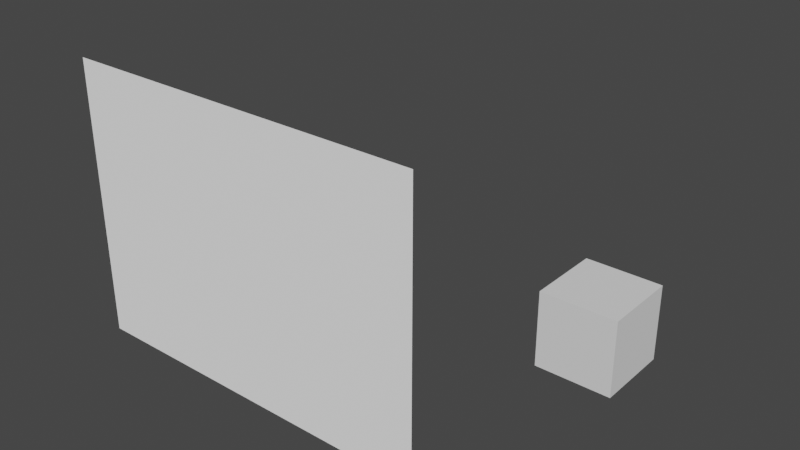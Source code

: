 # Source: 9June2234ini.blend  (saved by Blender 2.83.20; exported with 4.5.12 LTS)
import bpy
from mathutils import Matrix  # noqa: F401  (used for matrix-valued properties, if any)

bpy.ops.wm.read_factory_settings(use_empty=True)
scene = bpy.context.scene
scene.name = 'Scene'

# ---- collections
col_collection = bpy.data.collections.new('Collection'); scene.collection.children.link(col_collection)

# ---- materials (node trees are filled in below, after node groups)
mat_mat00 = bpy.data.materials.new('mat00')
mat_mat00.use_transparent_shadow = False
mat_mat00.diffuse_color = (1.0, 1.0, 1.0, 1.0)
mat_mat01 = bpy.data.materials.new('mat01')
mat_mat01.use_transparent_shadow = False
mat_mat01.diffuse_color = (1.0, 1.0, 1.0, 1.0)
mat_mat02 = bpy.data.materials.new('mat02')
mat_mat02.use_transparent_shadow = False
mat_mat02.diffuse_color = (1.0, 1.0, 1.0, 1.0)
mat_mat03 = bpy.data.materials.new('mat03')
mat_mat03.use_transparent_shadow = False
mat_mat03.diffuse_color = (1.0, 1.0, 1.0, 1.0)
mat_mat04 = bpy.data.materials.new('mat04')
mat_mat04.use_transparent_shadow = False
mat_mat04.diffuse_color = (1.0, 1.0, 1.0, 1.0)
mat_mat05 = bpy.data.materials.new('mat05')
mat_mat05.use_transparent_shadow = False
mat_mat05.diffuse_color = (1.0, 1.0, 1.0, 1.0)
mat_mat06 = bpy.data.materials.new('mat06')
mat_mat06.use_transparent_shadow = False
mat_mat06.diffuse_color = (1.0, 1.0, 1.0, 1.0)
mat_mat07 = bpy.data.materials.new('mat07')
mat_mat07.use_transparent_shadow = False
mat_mat07.diffuse_color = (1.0, 1.0, 1.0, 1.0)
mat_mat08 = bpy.data.materials.new('mat08')
mat_mat08.use_transparent_shadow = False
mat_mat08.diffuse_color = (1.0, 1.0, 1.0, 1.0)
mat_mat09 = bpy.data.materials.new('mat09')
mat_mat09.use_transparent_shadow = False
mat_mat09.diffuse_color = (1.0, 1.0, 1.0, 1.0)
mat_mat10 = bpy.data.materials.new('mat10')
mat_mat10.use_transparent_shadow = False
mat_mat10.diffuse_color = (1.0, 1.0, 1.0, 1.0)
mat_mat11 = bpy.data.materials.new('mat11')
mat_mat11.use_transparent_shadow = False
mat_mat11.diffuse_color = (1.0, 1.0, 1.0, 1.0)

# ---- material node trees

# ---- world
world_world = bpy.data.worlds.new('World'); scene.world = world_world
world_world.use_nodes = True; world_world.node_tree.nodes.clear()
_N = world_world.node_tree.nodes; _L = world_world.node_tree.links
n0 = _N.new('ShaderNodeOutputWorld'); n0.name = 'World Output'; n0.location = (300, 300)
n1 = _N.new('ShaderNodeBackground'); n1.name = 'Background'; n1.location = (10, 300)
n1.inputs[0].default_value = (0.05088, 0.05088, 0.05088, 1.0)
_L.new(n1.outputs[0], n0.inputs[0])
n0.is_active_output = True
world_world.color = (0.05088, 0.05088, 0.05088)
world_world.use_sun_shadow = False
world_world.sun_shadow_jitter_overblur = 0.0

# ---- meshes
me_cube_008 = bpy.data.meshes.new('Cube.008')
me_cube_008.from_pydata([(-0.25, -0.25, -0.25), (-0.25, -0.25, 0.25), (-0.25, 0.25, -0.25), (-0.25, 0.25, 0.25), (0.25, -0.25, -0.25), (0.25, -0.25, 0.25), (0.25, 0.25, -0.25), (0.25, 0.25, 0.25)], [], [(0, 1, 3, 2), (2, 3, 7, 6), (6, 7, 5, 4), (4, 5, 1, 0), (2, 6, 4, 0), (7, 3, 1, 5)])
_uv = me_cube_008.uv_layers.new(name='UVMap')
_uv.uv.foreach_set('vector', [0.375, 0.0, 0.625, 0.0, 0.625, 0.25, 0.375, 0.25, 0.375, 0.25, 0.625, 0.25, 0.625, 0.5, 0.375, 0.5, 0.375, 0.5, 0.625, 0.5, 0.625, 0.75, 0.375, 0.75, 0.375, 0.75, 0.625, 0.75, 0.625, 1.0, 0.375, 1.0, 0.125, 0.5, 0.375, 0.5, 0.375, 0.75, 0.125, 0.75, 0.625, 0.5, 0.875, 0.5, 0.875, 0.75, 0.625, 0.75])
me_cube_008.use_remesh_fix_poles = True
me_cube_008.use_remesh_preserve_attributes = False
me_cube_008.use_mirror_vertex_groups = False
me_cube_008.update()
me_grid_008 = bpy.data.meshes.new('Grid.008')
me_grid_008.from_pydata([(-0.75, -0.75, 0.0), (-0.25, -0.75, 0.0), (0.25, -0.75, 0.0), (0.75, -0.75, 0.0), (-0.75, -0.375, 0.0), (-0.25, -0.375, 0.0), (0.25, -0.375, 0.0), (0.75, -0.375, 0.0), (-0.75, 0.0, 0.0), (-0.25, 0.0, 0.0), (0.25, 0.0, 0.0), (0.75, 0.0, 0.0), (-0.75, 0.375, 0.0), (-0.25, 0.375, 0.0), (0.25, 0.375, 0.0), (0.75, 0.375, 0.0), (-0.75, 0.75, 0.0), (-0.25, 0.75, 0.0), (0.25, 0.75, 0.0), (0.75, 0.75, 0.0)], [], [(0, 1, 5, 4), (1, 2, 6, 5), (2, 3, 7, 6), (4, 5, 9, 8), (5, 6, 10, 9), (6, 7, 11, 10), (8, 9, 13, 12), (9, 10, 14, 13), (10, 11, 15, 14), (12, 13, 17, 16), (13, 14, 18, 17), (14, 15, 19, 18)])
me_grid_008.polygons.foreach_set('material_index', [0, 1, 2, 3, 4, 5, 6, 7, 8, 9, 10, 11])
_uv = me_grid_008.uv_layers.new(name='UVMap')
_uv.uv.foreach_set('vector', [0.0, 0.0, 0.3333, 0.0, 0.3333, 0.25, 0.0, 0.25, 0.3333, 0.0, 0.6667, 0.0, 0.6667, 0.25, 0.3333, 0.25, 0.6667, 0.0, 1.0, 0.0, 1.0, 0.25, 0.6667, 0.25, 0.0, 0.25, 0.3333, 0.25, 0.3333, 0.5, 0.0, 0.5, 0.3333, 0.25, 0.6667, 0.25, 0.6667, 0.5, 0.3333, 0.5, 0.6667, 0.25, 1.0, 0.25, 1.0, 0.5, 0.6667, 0.5, 0.0, 0.5, 0.3333, 0.5, 0.3333, 0.75, 0.0, 0.75, 0.3333, 0.5, 0.6667, 0.5, 0.6667, 0.75, 0.3333, 0.75, 0.6667, 0.5, 1.0, 0.5, 1.0, 0.75, 0.6667, 0.75, 0.0, 0.75, 0.3333, 0.75, 0.3333, 1.0, 0.0, 1.0, 0.3333, 0.75, 0.6667, 0.75, 0.6667, 1.0, 0.3333, 1.0, 0.6667, 0.75, 1.0, 0.75, 1.0, 1.0, 0.6667, 1.0])
me_grid_008.materials.append(mat_mat00)
me_grid_008.materials.append(mat_mat01)
me_grid_008.materials.append(mat_mat02)
me_grid_008.materials.append(mat_mat03)
me_grid_008.materials.append(mat_mat04)
me_grid_008.materials.append(mat_mat05)
me_grid_008.materials.append(mat_mat06)
me_grid_008.materials.append(mat_mat07)
me_grid_008.materials.append(mat_mat08)
me_grid_008.materials.append(mat_mat09)
me_grid_008.materials.append(mat_mat10)
me_grid_008.materials.append(mat_mat11)
me_grid_008.use_remesh_fix_poles = True
me_grid_008.use_remesh_preserve_attributes = False
me_grid_008.use_mirror_vertex_groups = False
me_grid_008.update()

# ---- objects
ob_cube = bpy.data.objects.new('Cube', me_cube_008)
ob_grid = bpy.data.objects.new('Grid', me_grid_008)

# ---- transforms, parenting, visibility, modifiers, constraints
ob_cube.location = (0.75, 2.0, -1.0)
ob_cube.lineart.crease_threshold = 0.0
ob_grid.location = (0.0, 0.0, 0.0)
ob_grid.rotation_euler = (1.571, -1.571, 0.0)
ob_grid.scale = (1.0, 1.333, 1.0)
ob_grid.lineart.crease_threshold = 0.0

# ---- collection membership
col_collection.objects.link(ob_cube)
col_collection.objects.link(ob_grid)

# ---- scene / render settings (as saved in the file)
scene.frame_start = 1; scene.frame_end = 250000; scene.frame_set(19)
scene.render.engine = 'BLENDER_EEVEE_NEXT'
scene.cycles.use_denoising = False
scene.cycles.samples = 128
scene.cycles.sampling_pattern = 'TABULATED_SOBOL'
scene.cycles.use_adaptive_sampling = False
scene.cycles.use_light_tree = False
scene.view_settings.view_transform = 'Filmic'
bpy.context.view_layer.update()

# ---- added for rendering (the .blend has no active camera and no usable light): camera, sun
cam_auto = bpy.data.cameras.new('AutoCamera')
cam_auto.lens = 50.0
cam_auto.sensor_width = 36.0
cam_auto.clip_end = 1000.0
ob_auto_camera = bpy.data.objects.new('AutoCamera', cam_auto)
scene.collection.objects.link(ob_auto_camera)
ob_auto_camera.location = (3.34395, -2.88775, 2.42516)
ob_auto_camera.rotation_euler = (1.09748, -7.21219e-08, 0.694738)
scene.camera = ob_auto_camera
light_auto_sun = bpy.data.lights.new('AutoSun', 'SUN')
light_auto_sun.energy = 3.0
light_auto_sun.angle = 0.0523599
ob_auto_sun = bpy.data.objects.new('AutoSun', light_auto_sun)
scene.collection.objects.link(ob_auto_sun)
ob_auto_sun.rotation_euler = (0.872665, 0.174533, 0.523599)
bpy.context.view_layer.update()
